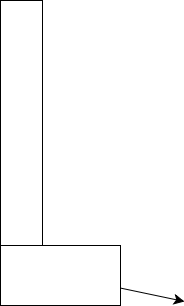

The diagram above was exported from draw.io. Its source (the exported page's mxGraphModel, read from the mxfile embedded in the PNG):
<mxGraphModel dx="339" dy="1052" grid="0" gridSize="10" guides="1" tooltips="1" connect="1" arrows="1" fold="1" page="0" pageScale="1" pageWidth="850" pageHeight="1100" math="0" shadow="0">
  <root>
    <mxCell id="0" />
    <mxCell id="1" parent="0" />
    <mxCell id="0wA-F_SrDMs3R8CUlCPP-1" parent="1" style="whiteSpace=wrap;html=1;" value="" vertex="1">
      <mxGeometry height="305" width="42" x="140" y="-75" as="geometry" />
    </mxCell>
    <mxCell id="0wA-F_SrDMs3R8CUlCPP-3" edge="1" parent="1" source="0wA-F_SrDMs3R8CUlCPP-2" style="edgeStyle=none;curved=1;rounded=0;orthogonalLoop=1;jettySize=auto;html=1;fontSize=12;startSize=8;endSize=8;">
      <mxGeometry relative="1" as="geometry">
        <mxPoint x="324" y="226" as="targetPoint" />
      </mxGeometry>
    </mxCell>
    <mxCell id="0wA-F_SrDMs3R8CUlCPP-2" parent="1" style="whiteSpace=wrap;html=1;" value="" vertex="1">
      <mxGeometry height="60" width="120" x="140" y="170" as="geometry" />
    </mxCell>
  </root>
</mxGraphModel>